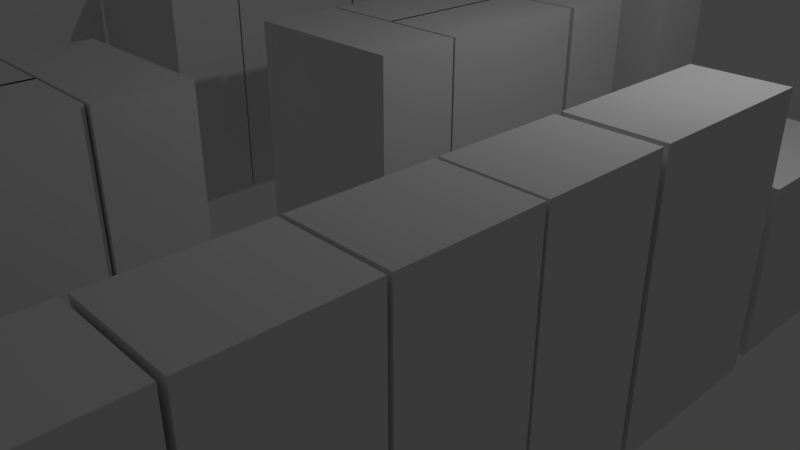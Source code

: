 # Source: shop1.blend  (saved by Blender 2.79.0; exported with 4.5.12 LTS)
import bpy
from mathutils import Matrix  # noqa: F401  (used for matrix-valued properties, if any)

bpy.ops.wm.read_factory_settings(use_empty=True)
scene = bpy.context.scene
scene.name = 'Scene'

# ---- collections
col_collection_1 = bpy.data.collections.new('Collection 1'); scene.collection.children.link(col_collection_1)

# ---- world
world_world = bpy.data.worlds.new('World'); scene.world = world_world
world_world.color = (0.05088, 0.05088, 0.05088)
world_world.use_sun_shadow = False
world_world.sun_shadow_jitter_overblur = 0.0
world_world.cycles.sampling_method = 'MANUAL'

# ---- cameras
cam_camera = bpy.data.cameras.new('Camera')
cam_camera.clip_end = 100.0
cam_camera.lens = 35.0
cam_camera.sensor_width = 32.0
cam_camera.sensor_height = 18.0
cam_camera.ortho_scale = 7.314
cam_camera.dof.focus_distance = 0.0
cam_camera.dof.aperture_fstop = 128.0

# ---- lights
light_lamp = bpy.data.lights.new('Lamp', 'POINT')
light_lamp.transmission_factor = 0.0
light_lamp.cutoff_distance = 30.0
light_lamp.energy = 100.0
light_lamp.shadow_buffer_clip_start = 1.001
light_lamp.shadow_soft_size = 0.1
light_lamp.shadow_maximum_resolution = 0.006
light_lamp.use_absolute_resolution = True

# ---- meshes
me_cube_001 = bpy.data.meshes.new('Cube.001')
me_cube_001.from_pydata([(-1.0, -1.0, -1.0), (-1.0, -1.0, 1.0), (-1.0, 1.0, -1.0), (-1.0, 1.0, 1.0), (1.0, -1.0, -1.0), (1.0, -1.0, 1.0), (1.0, 1.0, -1.0), (1.0, 1.0, 1.0)], [], [(0, 1, 3, 2), (2, 3, 7, 6), (6, 7, 5, 4), (4, 5, 1, 0), (2, 6, 4, 0), (7, 3, 1, 5)])
me_cube_001.use_remesh_preserve_volume = False
me_cube_001.use_remesh_preserve_attributes = False
me_cube_001.use_mirror_vertex_groups = False
me_cube_001.update()
me_cube_002 = bpy.data.meshes.new('Cube.002')
me_cube_002.from_pydata([(-1.0, -1.0, -1.0), (-1.0, -1.0, 1.0), (-1.0, 1.0, -1.0), (-1.0, 1.0, 1.0), (1.0, -1.0, -1.0), (1.0, -1.0, 1.0), (1.0, 1.0, -1.0), (1.0, 1.0, 1.0)], [], [(0, 1, 3, 2), (2, 3, 7, 6), (6, 7, 5, 4), (4, 5, 1, 0), (2, 6, 4, 0), (7, 3, 1, 5)])
me_cube_002.use_remesh_preserve_volume = False
me_cube_002.use_remesh_preserve_attributes = False
me_cube_002.use_mirror_vertex_groups = False
me_cube_002.update()
me_cube_003 = bpy.data.meshes.new('Cube.003')
me_cube_003.from_pydata([(-1.0, -1.0, -1.0), (-1.0, -1.0, 1.0), (-1.0, 1.0, -1.0), (-1.0, 1.0, 1.0), (1.0, -1.0, -1.0), (1.0, -1.0, 1.0), (1.0, 1.0, -1.0), (1.0, 1.0, 1.0)], [], [(0, 1, 3, 2), (2, 3, 7, 6), (6, 7, 5, 4), (4, 5, 1, 0), (2, 6, 4, 0), (7, 3, 1, 5)])
me_cube_003.use_remesh_preserve_volume = False
me_cube_003.use_remesh_preserve_attributes = False
me_cube_003.use_mirror_vertex_groups = False
me_cube_003.update()
me_cube_004 = bpy.data.meshes.new('Cube.004')
me_cube_004.from_pydata([(-1.0, -1.0, -1.0), (-1.0, -1.0, 1.0), (-1.0, 1.0, -1.0), (-1.0, 1.0, 1.0), (1.0, -1.0, -1.0), (1.0, -1.0, 1.0), (1.0, 1.0, -1.0), (1.0, 1.0, 1.0)], [], [(0, 1, 3, 2), (2, 3, 7, 6), (6, 7, 5, 4), (4, 5, 1, 0), (2, 6, 4, 0), (7, 3, 1, 5)])
me_cube_004.use_remesh_preserve_volume = False
me_cube_004.use_remesh_preserve_attributes = False
me_cube_004.use_mirror_vertex_groups = False
me_cube_004.update()
me_cube_005 = bpy.data.meshes.new('Cube.005')
me_cube_005.from_pydata([(-1.0, -1.0, -1.0), (-1.0, -1.0, 1.0), (-1.0, 1.0, -1.0), (-1.0, 1.0, 1.0), (1.0, -1.0, -1.0), (1.0, -1.0, 1.0), (1.0, 1.0, -1.0), (1.0, 1.0, 1.0)], [], [(0, 1, 3, 2), (2, 3, 7, 6), (6, 7, 5, 4), (4, 5, 1, 0), (2, 6, 4, 0), (7, 3, 1, 5)])
me_cube_005.use_remesh_preserve_volume = False
me_cube_005.use_remesh_preserve_attributes = False
me_cube_005.use_mirror_vertex_groups = False
me_cube_005.update()
me_cube_006 = bpy.data.meshes.new('Cube.006')
me_cube_006.from_pydata([(-1.0, -1.0, -1.0), (-1.0, -1.0, 1.0), (-1.0, 1.0, -1.0), (-1.0, 1.0, 1.0), (1.0, -1.0, -1.0), (1.0, -1.0, 1.0), (1.0, 1.0, -1.0), (1.0, 1.0, 1.0)], [], [(0, 1, 3, 2), (2, 3, 7, 6), (6, 7, 5, 4), (4, 5, 1, 0), (2, 6, 4, 0), (7, 3, 1, 5)])
me_cube_006.use_remesh_preserve_volume = False
me_cube_006.use_remesh_preserve_attributes = False
me_cube_006.use_mirror_vertex_groups = False
me_cube_006.update()
me_cube_007 = bpy.data.meshes.new('Cube.007')
me_cube_007.from_pydata([(-1.0, -1.0, -1.0), (-1.0, -1.0, 1.0), (-1.0, 1.0, -1.0), (-1.0, 1.0, 1.0), (1.0, -1.0, -1.0), (1.0, -1.0, 1.0), (1.0, 1.0, -1.0), (1.0, 1.0, 1.0)], [], [(0, 1, 3, 2), (2, 3, 7, 6), (6, 7, 5, 4), (4, 5, 1, 0), (2, 6, 4, 0), (7, 3, 1, 5)])
me_cube_007.use_remesh_preserve_volume = False
me_cube_007.use_remesh_preserve_attributes = False
me_cube_007.use_mirror_vertex_groups = False
me_cube_007.update()
me_cube_008 = bpy.data.meshes.new('Cube.008')
me_cube_008.from_pydata([(-1.0, -1.0, -1.0), (-1.0, -1.0, 1.0), (-1.0, 1.0, -1.0), (-1.0, 1.0, 1.0), (1.0, -1.0, -1.0), (1.0, -1.0, 1.0), (1.0, 1.0, -1.0), (1.0, 1.0, 1.0)], [], [(0, 1, 3, 2), (2, 3, 7, 6), (6, 7, 5, 4), (4, 5, 1, 0), (2, 6, 4, 0), (7, 3, 1, 5)])
me_cube_008.use_remesh_preserve_volume = False
me_cube_008.use_remesh_preserve_attributes = False
me_cube_008.use_mirror_vertex_groups = False
me_cube_008.update()
me_cube_009 = bpy.data.meshes.new('Cube.009')
me_cube_009.from_pydata([(-1.0, -1.0, -1.0), (-1.0, -1.0, 1.0), (-1.0, 1.0, -1.0), (-1.0, 1.0, 1.0), (1.0, -1.0, -1.0), (1.0, -1.0, 1.0), (1.0, 1.0, -1.0), (1.0, 1.0, 1.0)], [], [(0, 1, 3, 2), (2, 3, 7, 6), (6, 7, 5, 4), (4, 5, 1, 0), (2, 6, 4, 0), (7, 3, 1, 5)])
me_cube_009.use_remesh_preserve_volume = False
me_cube_009.use_remesh_preserve_attributes = False
me_cube_009.use_mirror_vertex_groups = False
me_cube_009.update()
me_cube_010 = bpy.data.meshes.new('Cube.010')
me_cube_010.from_pydata([(-1.0, -1.0, -1.0), (-1.0, -1.0, 1.0), (-1.0, 1.0, -1.0), (-1.0, 1.0, 1.0), (1.0, -1.0, -1.0), (1.0, -1.0, 1.0), (1.0, 1.0, -1.0), (1.0, 1.0, 1.0)], [], [(0, 1, 3, 2), (2, 3, 7, 6), (6, 7, 5, 4), (4, 5, 1, 0), (2, 6, 4, 0), (7, 3, 1, 5)])
me_cube_010.use_remesh_preserve_volume = False
me_cube_010.use_remesh_preserve_attributes = False
me_cube_010.use_mirror_vertex_groups = False
me_cube_010.update()
me_cube_011 = bpy.data.meshes.new('Cube.011')
me_cube_011.from_pydata([(-1.0, -1.0, -1.0), (-1.0, -1.0, 1.0), (-1.0, 1.0, -1.0), (-1.0, 1.0, 1.0), (1.0, -1.0, -1.0), (1.0, -1.0, 1.0), (1.0, 1.0, -1.0), (1.0, 1.0, 1.0)], [], [(0, 1, 3, 2), (2, 3, 7, 6), (6, 7, 5, 4), (4, 5, 1, 0), (2, 6, 4, 0), (7, 3, 1, 5)])
me_cube_011.use_remesh_preserve_volume = False
me_cube_011.use_remesh_preserve_attributes = False
me_cube_011.use_mirror_vertex_groups = False
me_cube_011.update()
me_cube_012 = bpy.data.meshes.new('Cube.012')
me_cube_012.from_pydata([(-1.0, -1.0, -1.0), (-1.0, -1.0, 1.0), (-1.0, 1.0, -1.0), (-1.0, 1.0, 1.0), (1.0, -1.0, -1.0), (1.0, -1.0, 1.0), (1.0, 1.0, -1.0), (1.0, 1.0, 1.0)], [], [(0, 1, 3, 2), (2, 3, 7, 6), (6, 7, 5, 4), (4, 5, 1, 0), (2, 6, 4, 0), (7, 3, 1, 5)])
me_cube_012.use_remesh_preserve_volume = False
me_cube_012.use_remesh_preserve_attributes = False
me_cube_012.use_mirror_vertex_groups = False
me_cube_012.update()
me_cube_013 = bpy.data.meshes.new('Cube.013')
me_cube_013.from_pydata([(-1.0, -1.0, -1.0), (-1.0, -1.0, 1.0), (-1.0, 1.0, -1.0), (-1.0, 1.0, 1.0), (1.0, -1.0, -1.0), (1.0, -1.0, 1.0), (1.0, 1.0, -1.0), (1.0, 1.0, 1.0)], [], [(0, 1, 3, 2), (2, 3, 7, 6), (6, 7, 5, 4), (4, 5, 1, 0), (2, 6, 4, 0), (7, 3, 1, 5)])
me_cube_013.use_remesh_preserve_volume = False
me_cube_013.use_remesh_preserve_attributes = False
me_cube_013.use_mirror_vertex_groups = False
me_cube_013.update()
me_cube_014 = bpy.data.meshes.new('Cube.014')
me_cube_014.from_pydata([(-1.0, -1.0, -1.0), (-1.0, -1.0, 1.0), (-1.0, 1.0, -1.0), (-1.0, 1.0, 1.0), (1.0, -1.0, -1.0), (1.0, -1.0, 1.0), (1.0, 1.0, -1.0), (1.0, 1.0, 1.0)], [], [(0, 1, 3, 2), (2, 3, 7, 6), (6, 7, 5, 4), (4, 5, 1, 0), (2, 6, 4, 0), (7, 3, 1, 5)])
me_cube_014.use_remesh_preserve_volume = False
me_cube_014.use_remesh_preserve_attributes = False
me_cube_014.use_mirror_vertex_groups = False
me_cube_014.update()
me_cube_015 = bpy.data.meshes.new('Cube.015')
me_cube_015.from_pydata([(-1.0, -1.0, -1.0), (-1.0, -1.0, 1.0), (-1.0, 1.0, -1.0), (-1.0, 1.0, 1.0), (1.0, -1.0, -1.0), (1.0, -1.0, 1.0), (1.0, 1.0, -1.0), (1.0, 1.0, 1.0)], [], [(0, 1, 3, 2), (2, 3, 7, 6), (6, 7, 5, 4), (4, 5, 1, 0), (2, 6, 4, 0), (7, 3, 1, 5)])
me_cube_015.use_remesh_preserve_volume = False
me_cube_015.use_remesh_preserve_attributes = False
me_cube_015.use_mirror_vertex_groups = False
me_cube_015.update()
me_cube_016 = bpy.data.meshes.new('Cube.016')
me_cube_016.from_pydata([(-1.0, -1.0, -1.0), (-1.0, -1.0, 1.0), (-1.0, 1.0, -1.0), (-1.0, 1.0, 1.0), (1.0, -1.0, -1.0), (1.0, -1.0, 1.0), (1.0, 1.0, -1.0), (1.0, 1.0, 1.0)], [], [(0, 1, 3, 2), (2, 3, 7, 6), (6, 7, 5, 4), (4, 5, 1, 0), (2, 6, 4, 0), (7, 3, 1, 5)])
me_cube_016.use_remesh_preserve_volume = False
me_cube_016.use_remesh_preserve_attributes = False
me_cube_016.use_mirror_vertex_groups = False
me_cube_016.update()
me_cube_017 = bpy.data.meshes.new('Cube.017')
me_cube_017.from_pydata([(-1.0, -1.0, -1.0), (-1.0, -1.0, 1.0), (-1.0, 1.0, -1.0), (-1.0, 1.0, 1.0), (1.0, -1.0, -1.0), (1.0, -1.0, 1.0), (1.0, 1.0, -1.0), (1.0, 1.0, 1.0)], [], [(0, 1, 3, 2), (2, 3, 7, 6), (6, 7, 5, 4), (4, 5, 1, 0), (2, 6, 4, 0), (7, 3, 1, 5)])
me_cube_017.use_remesh_preserve_volume = False
me_cube_017.use_remesh_preserve_attributes = False
me_cube_017.use_mirror_vertex_groups = False
me_cube_017.update()
me_cube_018 = bpy.data.meshes.new('Cube.018')
me_cube_018.from_pydata([(-1.0, -1.0, -1.0), (-1.0, -1.0, 1.0), (-1.0, 1.0, -1.0), (-1.0, 1.0, 1.0), (1.0, -1.0, -1.0), (1.0, -1.0, 1.0), (1.0, 1.0, -1.0), (1.0, 1.0, 1.0)], [], [(0, 1, 3, 2), (2, 3, 7, 6), (6, 7, 5, 4), (4, 5, 1, 0), (2, 6, 4, 0), (7, 3, 1, 5)])
me_cube_018.use_remesh_preserve_volume = False
me_cube_018.use_remesh_preserve_attributes = False
me_cube_018.use_mirror_vertex_groups = False
me_cube_018.update()
me_cube_019 = bpy.data.meshes.new('Cube.019')
me_cube_019.from_pydata([(-1.0, -1.0, -1.0), (-1.0, -1.0, 1.0), (-1.0, 1.0, -1.0), (-1.0, 1.0, 1.0), (1.0, -1.0, -1.0), (1.0, -1.0, 1.0), (1.0, 1.0, -1.0), (1.0, 1.0, 1.0)], [], [(0, 1, 3, 2), (2, 3, 7, 6), (6, 7, 5, 4), (4, 5, 1, 0), (2, 6, 4, 0), (7, 3, 1, 5)])
me_cube_019.use_remesh_preserve_volume = False
me_cube_019.use_remesh_preserve_attributes = False
me_cube_019.use_mirror_vertex_groups = False
me_cube_019.update()
me_cube_020 = bpy.data.meshes.new('Cube.020')
me_cube_020.from_pydata([(-1.0, -1.0, -1.0), (-1.0, -1.0, 1.0), (-1.0, 1.0, -1.0), (-1.0, 1.0, 1.0), (1.0, -1.0, -1.0), (1.0, -1.0, 1.0), (1.0, 1.0, -1.0), (1.0, 1.0, 1.0)], [], [(0, 1, 3, 2), (2, 3, 7, 6), (6, 7, 5, 4), (4, 5, 1, 0), (2, 6, 4, 0), (7, 3, 1, 5)])
me_cube_020.use_remesh_preserve_volume = False
me_cube_020.use_remesh_preserve_attributes = False
me_cube_020.use_mirror_vertex_groups = False
me_cube_020.update()
me_cube_021 = bpy.data.meshes.new('Cube.021')
me_cube_021.from_pydata([(-1.0, -1.0, -1.0), (-1.0, -1.0, 1.0), (-1.0, 1.0, -1.0), (-1.0, 1.0, 1.0), (1.0, -1.0, -1.0), (1.0, -1.0, 1.0), (1.0, 1.0, -1.0), (1.0, 1.0, 1.0)], [], [(0, 1, 3, 2), (2, 3, 7, 6), (6, 7, 5, 4), (4, 5, 1, 0), (2, 6, 4, 0), (7, 3, 1, 5)])
me_cube_021.use_remesh_preserve_volume = False
me_cube_021.use_remesh_preserve_attributes = False
me_cube_021.use_mirror_vertex_groups = False
me_cube_021.update()
me_cube_022 = bpy.data.meshes.new('Cube.022')
me_cube_022.from_pydata([(-1.0, -1.0, -1.0), (-1.0, -1.0, 1.0), (-1.0, 1.0, -1.0), (-1.0, 1.0, 1.0), (1.0, -1.0, -1.0), (1.0, -1.0, 1.0), (1.0, 1.0, -1.0), (1.0, 1.0, 1.0)], [], [(0, 1, 3, 2), (2, 3, 7, 6), (6, 7, 5, 4), (4, 5, 1, 0), (2, 6, 4, 0), (7, 3, 1, 5)])
me_cube_022.use_remesh_preserve_volume = False
me_cube_022.use_remesh_preserve_attributes = False
me_cube_022.use_mirror_vertex_groups = False
me_cube_022.update()
me_cube_023 = bpy.data.meshes.new('Cube.023')
me_cube_023.from_pydata([(-1.0, -1.0, -1.0), (-1.0, -1.0, 1.0), (-1.0, 1.0, -1.0), (-1.0, 1.0, 1.0), (1.0, -1.0, -1.0), (1.0, -1.0, 1.0), (1.0, 1.0, -1.0), (1.0, 1.0, 1.0)], [], [(0, 1, 3, 2), (2, 3, 7, 6), (6, 7, 5, 4), (4, 5, 1, 0), (2, 6, 4, 0), (7, 3, 1, 5)])
me_cube_023.use_remesh_preserve_volume = False
me_cube_023.use_remesh_preserve_attributes = False
me_cube_023.use_mirror_vertex_groups = False
me_cube_023.update()
me_cube_024 = bpy.data.meshes.new('Cube.024')
me_cube_024.from_pydata([(-1.0, -1.0, -1.0), (-1.0, -1.0, 1.0), (-1.0, 1.0, -1.0), (-1.0, 1.0, 1.0), (1.0, -1.0, -1.0), (1.0, -1.0, 1.0), (1.0, 1.0, -1.0), (1.0, 1.0, 1.0)], [], [(0, 1, 3, 2), (2, 3, 7, 6), (6, 7, 5, 4), (4, 5, 1, 0), (2, 6, 4, 0), (7, 3, 1, 5)])
me_cube_024.use_remesh_preserve_volume = False
me_cube_024.use_remesh_preserve_attributes = False
me_cube_024.use_mirror_vertex_groups = False
me_cube_024.update()
me_cube_025 = bpy.data.meshes.new('Cube.025')
me_cube_025.from_pydata([(-1.0, -1.0, -1.0), (-1.0, -1.0, 1.0), (-1.0, 1.0, -1.0), (-1.0, 1.0, 1.0), (1.0, -1.0, -1.0), (1.0, -1.0, 1.0), (1.0, 1.0, -1.0), (1.0, 1.0, 1.0)], [], [(0, 1, 3, 2), (2, 3, 7, 6), (6, 7, 5, 4), (4, 5, 1, 0), (2, 6, 4, 0), (7, 3, 1, 5)])
me_cube_025.use_remesh_preserve_volume = False
me_cube_025.use_remesh_preserve_attributes = False
me_cube_025.use_mirror_vertex_groups = False
me_cube_025.update()
me_cube_026 = bpy.data.meshes.new('Cube.026')
me_cube_026.from_pydata([(-1.0, -1.0, -1.0), (-1.0, -1.0, 1.0), (-1.0, 1.0, -1.0), (-1.0, 1.0, 1.0), (1.0, -1.0, -1.0), (1.0, -1.0, 1.0), (1.0, 1.0, -1.0), (1.0, 1.0, 1.0)], [], [(0, 1, 3, 2), (2, 3, 7, 6), (6, 7, 5, 4), (4, 5, 1, 0), (2, 6, 4, 0), (7, 3, 1, 5)])
me_cube_026.use_remesh_preserve_volume = False
me_cube_026.use_remesh_preserve_attributes = False
me_cube_026.use_mirror_vertex_groups = False
me_cube_026.update()
me_cube_027 = bpy.data.meshes.new('Cube.027')
me_cube_027.from_pydata([(-1.0, -1.0, -1.0), (-1.0, -1.0, 1.0), (-1.0, 1.0, -1.0), (-1.0, 1.0, 1.0), (1.0, -1.0, -1.0), (1.0, -1.0, 1.0), (1.0, 1.0, -1.0), (1.0, 1.0, 1.0)], [], [(0, 1, 3, 2), (2, 3, 7, 6), (6, 7, 5, 4), (4, 5, 1, 0), (2, 6, 4, 0), (7, 3, 1, 5)])
me_cube_027.use_remesh_preserve_volume = False
me_cube_027.use_remesh_preserve_attributes = False
me_cube_027.use_mirror_vertex_groups = False
me_cube_027.update()
me_cube_028 = bpy.data.meshes.new('Cube.028')
me_cube_028.from_pydata([(-1.0, -1.0, -1.0), (-1.0, -1.0, 1.0), (-1.0, 1.0, -1.0), (-1.0, 1.0, 1.0), (1.0, -1.0, -1.0), (1.0, -1.0, 1.0), (1.0, 1.0, -1.0), (1.0, 1.0, 1.0)], [], [(0, 1, 3, 2), (2, 3, 7, 6), (6, 7, 5, 4), (4, 5, 1, 0), (2, 6, 4, 0), (7, 3, 1, 5)])
me_cube_028.use_remesh_preserve_volume = False
me_cube_028.use_remesh_preserve_attributes = False
me_cube_028.use_mirror_vertex_groups = False
me_cube_028.update()

# ---- objects
ob_cube = bpy.data.objects.new('Cube', me_cube_001)
ob_lamp = bpy.data.objects.new('Lamp', light_lamp)
ob_camera = bpy.data.objects.new('Camera', cam_camera)
ob_cube_001 = bpy.data.objects.new('Cube.001', me_cube_002)
ob_cube_002 = bpy.data.objects.new('Cube.002', me_cube_003)
ob_cube_003 = bpy.data.objects.new('Cube.003', me_cube_004)
ob_cube_004 = bpy.data.objects.new('Cube.004', me_cube_005)
ob_cube_005 = bpy.data.objects.new('Cube.005', me_cube_006)
ob_cube_006 = bpy.data.objects.new('Cube.006', me_cube_007)
ob_cube_007 = bpy.data.objects.new('Cube.007', me_cube_008)
ob_cube_008 = bpy.data.objects.new('Cube.008', me_cube_009)
ob_cube_009 = bpy.data.objects.new('Cube.009', me_cube_010)
ob_cube_010 = bpy.data.objects.new('Cube.010', me_cube_011)
ob_cube_011 = bpy.data.objects.new('Cube.011', me_cube_012)
ob_cube_012 = bpy.data.objects.new('Cube.012', me_cube_013)
ob_cube_013 = bpy.data.objects.new('Cube.013', me_cube_014)
ob_cube_014 = bpy.data.objects.new('Cube.014', me_cube_015)
ob_cube_015 = bpy.data.objects.new('Cube.015', me_cube_016)
ob_cube_016 = bpy.data.objects.new('Cube.016', me_cube_017)
ob_cube_017 = bpy.data.objects.new('Cube.017', me_cube_018)
ob_cube_018 = bpy.data.objects.new('Cube.018', me_cube_019)
ob_cube_019 = bpy.data.objects.new('Cube.019', me_cube_020)
ob_cube_020 = bpy.data.objects.new('Cube.020', me_cube_021)
ob_cube_021 = bpy.data.objects.new('Cube.021', me_cube_022)
ob_cube_022 = bpy.data.objects.new('Cube.022', me_cube_023)
ob_cube_023 = bpy.data.objects.new('Cube.023', me_cube_024)
ob_cube_024 = bpy.data.objects.new('Cube.024', me_cube_025)
ob_cube_025 = bpy.data.objects.new('Cube.025', me_cube_026)
ob_cube_026 = bpy.data.objects.new('Cube.026', me_cube_027)
ob_cube_027 = bpy.data.objects.new('Cube.027', me_cube_028)

# ---- transforms, parenting, visibility, modifiers, constraints
ob_cube.location = (0.2703, 4.751, 1.504)
ob_cube.scale = (1.0, 0.5, 1.5)
ob_cube.lineart.crease_threshold = 0.0
ob_lamp.location = (4.076, 1.005, 5.904)
ob_lamp.rotation_euler = (0.6503, 0.05522, 1.866)
ob_lamp.lock_rotations_4d = False
ob_lamp.empty_display_type = 'ARROWS'
ob_lamp.color = (0.0, 0.0, 0.0, 0.0)
ob_lamp.lineart.crease_threshold = 0.0
ob_camera.location = (7.481, -6.508, 5.344)
ob_camera.rotation_euler = (1.109, 0.0, 0.8149)
ob_camera.lock_rotations_4d = False
ob_camera.empty_display_type = 'ARROWS'
ob_camera.color = (0.0, 0.0, 0.0, 0.0)
ob_camera.display_type = 'WIRE'
ob_camera.lineart.crease_threshold = 0.0
ob_cube_001.location = (-1.769, 4.751, 1.504)
ob_cube_001.scale = (1.0, 0.5, 1.5)
ob_cube_001.lineart.crease_threshold = 0.0
ob_cube_002.location = (-3.293, 3.205, 1.504)
ob_cube_002.rotation_euler = (0.0, -0.0, 1.571)
ob_cube_002.scale = (1.0, 0.5, 1.5)
ob_cube_002.lineart.crease_threshold = 0.0
ob_cube_003.location = (-3.293, 1.165, 1.504)
ob_cube_003.rotation_euler = (0.0, -0.0, 1.571)
ob_cube_003.scale = (1.0, 0.5, 1.5)
ob_cube_003.lineart.crease_threshold = 0.0
ob_cube_004.location = (-3.788, -0.3619, 1.504)
ob_cube_004.scale = (1.0, 0.5, 1.5)
ob_cube_004.lineart.crease_threshold = 0.0
ob_cube_005.location = (-5.314, -1.893, 1.504)
ob_cube_005.rotation_euler = (0.0, -0.0, 1.571)
ob_cube_005.scale = (1.0, 0.5, 1.5)
ob_cube_005.lineart.crease_threshold = 0.0
ob_cube_006.location = (-5.314, -3.933, 1.504)
ob_cube_006.rotation_euler = (0.0, -0.0, 1.571)
ob_cube_006.scale = (1.0, 0.5, 1.5)
ob_cube_006.lineart.crease_threshold = 0.0
ob_cube_007.location = (-5.314, -5.976, 1.504)
ob_cube_007.rotation_euler = (0.0, -0.0, 1.571)
ob_cube_007.scale = (1.0, 0.5, 1.5)
ob_cube_007.lineart.crease_threshold = 0.0
ob_cube_008.location = (0.2564, 2.727, 1.504)
ob_cube_008.rotation_euler = (0.0, -0.0, 3.142)
ob_cube_008.scale = (1.0, 0.5, 1.5)
ob_cube_008.lineart.crease_threshold = 0.0
ob_cube_009.location = (0.7346, 1.183, 1.504)
ob_cube_009.rotation_euler = (0.0, -0.0, 4.712)
ob_cube_009.scale = (1.0, 0.5, 1.5)
ob_cube_009.lineart.crease_threshold = 0.0
ob_cube_010.location = (-0.2323, 1.183, 1.504)
ob_cube_010.rotation_euler = (0.0, -0.0, 4.712)
ob_cube_010.scale = (1.0, 0.5, 1.5)
ob_cube_010.lineart.crease_threshold = 0.0
ob_cube_011.location = (0.2339, -0.3461, 1.504)
ob_cube_011.rotation_euler = (0.0, -0.0, 6.283)
ob_cube_011.scale = (1.0, 0.5, 1.5)
ob_cube_011.lineart.crease_threshold = 0.0
ob_cube_012.location = (3.95, 0.09226, 1.504)
ob_cube_012.rotation_euler = (0.0, -0.0, 4.712)
ob_cube_012.scale = (1.0, 0.5, 1.5)
ob_cube_012.lineart.crease_threshold = 0.0
ob_cube_013.location = (3.95, -1.664, 1.504)
ob_cube_013.rotation_euler = (0.0, -0.0, 4.712)
ob_cube_013.scale = (0.6667, 0.5, 1.5)
ob_cube_013.lineart.crease_threshold = 0.0
ob_cube_014.location = (3.95, -3.036, 1.504)
ob_cube_014.rotation_euler = (0.0, -0.0, 4.712)
ob_cube_014.scale = (0.6667, 0.5, 1.5)
ob_cube_014.lineart.crease_threshold = 0.0
ob_cube_015.location = (3.95, -4.413, 1.504)
ob_cube_015.rotation_euler = (0.0, -0.0, 4.712)
ob_cube_015.scale = (0.6667, 0.5, 1.5)
ob_cube_015.lineart.crease_threshold = 0.0
ob_cube_016.location = (3.95, -5.797, 1.504)
ob_cube_016.rotation_euler = (0.0, -0.0, 4.712)
ob_cube_016.scale = (0.6667, 0.5, 1.5)
ob_cube_016.lineart.crease_threshold = 0.0
ob_cube_017.location = (3.95, -7.205, 1.504)
ob_cube_017.rotation_euler = (0.0, -0.0, 4.712)
ob_cube_017.scale = (0.6667, 0.5, 1.5)
ob_cube_017.lineart.crease_threshold = 0.0
ob_cube_018.location = (-0.3485, -3.115, 1.504)
ob_cube_018.rotation_euler = (0.0, -0.0, 6.283)
ob_cube_018.scale = (1.0, 0.5, 1.5)
ob_cube_018.lineart.crease_threshold = 0.0
ob_cube_019.location = (-0.849, -4.642, 1.504)
ob_cube_019.rotation_euler = (0.0, -0.0, 4.712)
ob_cube_019.scale = (1.0, 0.5, 1.5)
ob_cube_019.lineart.crease_threshold = 0.0
ob_cube_020.location = (-0.8506, -6.64, 1.504)
ob_cube_020.rotation_euler = (0.0, -0.0, 4.712)
ob_cube_020.scale = (1.0, 0.5, 1.5)
ob_cube_020.lineart.crease_threshold = 0.0
ob_cube_021.location = (-0.8506, -8.657, 1.504)
ob_cube_021.rotation_euler = (0.0, -0.0, 4.712)
ob_cube_021.scale = (1.0, 0.5, 1.5)
ob_cube_021.lineart.crease_threshold = 0.0
ob_cube_022.location = (0.1052, -8.657, 1.504)
ob_cube_022.rotation_euler = (0.0, -0.0, 4.712)
ob_cube_022.scale = (1.0, 0.5, 1.5)
ob_cube_022.lineart.crease_threshold = 0.0
ob_cube_023.location = (0.1052, -6.68, 1.504)
ob_cube_023.rotation_euler = (0.0, -0.0, 4.712)
ob_cube_023.scale = (1.0, 0.5, 1.5)
ob_cube_023.lineart.crease_threshold = 0.0
ob_cube_024.location = (0.1052, -4.643, 1.504)
ob_cube_024.rotation_euler = (0.0, -0.0, 4.712)
ob_cube_024.scale = (1.0, 0.5, 1.5)
ob_cube_024.lineart.crease_threshold = 0.0
ob_cube_025.location = (3.95, 2.268, 1.019)
ob_cube_025.rotation_euler = (0.0, -0.0, 4.712)
ob_cube_025.scale = (1.0, 0.5, 0.9455)
ob_cube_025.lineart.crease_threshold = 0.0
ob_cube_026.location = (-4.766, -9.863, 1.037)
ob_cube_026.rotation_euler = (0.0, -0.0, 4.712)
ob_cube_026.scale = (2.858, 1.09, 0.9821)
ob_cube_026.lineart.crease_threshold = 0.0
ob_cube_027.location = (3.369, -10.36, 1.037)
ob_cube_027.rotation_euler = (0.0, -0.0, 4.712)
ob_cube_027.scale = (2.525, 1.09, 0.9821)
ob_cube_027.lineart.crease_threshold = 0.0

# ---- collection membership
col_collection_1.objects.link(ob_cube)
col_collection_1.objects.link(ob_lamp)
col_collection_1.objects.link(ob_camera)
col_collection_1.objects.link(ob_cube_001)
col_collection_1.objects.link(ob_cube_002)
col_collection_1.objects.link(ob_cube_003)
col_collection_1.objects.link(ob_cube_004)
col_collection_1.objects.link(ob_cube_005)
col_collection_1.objects.link(ob_cube_006)
col_collection_1.objects.link(ob_cube_007)
col_collection_1.objects.link(ob_cube_008)
col_collection_1.objects.link(ob_cube_009)
col_collection_1.objects.link(ob_cube_010)
col_collection_1.objects.link(ob_cube_011)
col_collection_1.objects.link(ob_cube_012)
col_collection_1.objects.link(ob_cube_013)
col_collection_1.objects.link(ob_cube_014)
col_collection_1.objects.link(ob_cube_015)
col_collection_1.objects.link(ob_cube_016)
col_collection_1.objects.link(ob_cube_017)
col_collection_1.objects.link(ob_cube_018)
col_collection_1.objects.link(ob_cube_019)
col_collection_1.objects.link(ob_cube_020)
col_collection_1.objects.link(ob_cube_021)
col_collection_1.objects.link(ob_cube_022)
col_collection_1.objects.link(ob_cube_023)
col_collection_1.objects.link(ob_cube_024)
col_collection_1.objects.link(ob_cube_025)
col_collection_1.objects.link(ob_cube_026)
col_collection_1.objects.link(ob_cube_027)

# ---- scene / render settings (as saved in the file)
scene.camera = ob_camera
scene.frame_start = 1; scene.frame_end = 250; scene.frame_set(1)
scene.render.engine = 'BLENDER_EEVEE_NEXT'
scene.render.resolution_percentage = 50
scene.render.dither_intensity = 0.0
scene.cycles.use_denoising = False
scene.cycles.samples = 128
scene.cycles.sampling_pattern = 'TABULATED_SOBOL'
scene.cycles.use_adaptive_sampling = False
scene.cycles.use_light_tree = False
scene.cycles.blur_glossy = 0.0
scene.cycles.sample_clamp_indirect = 0.0
scene.view_settings.view_transform = 'Standard'
bpy.context.view_layer.update()
